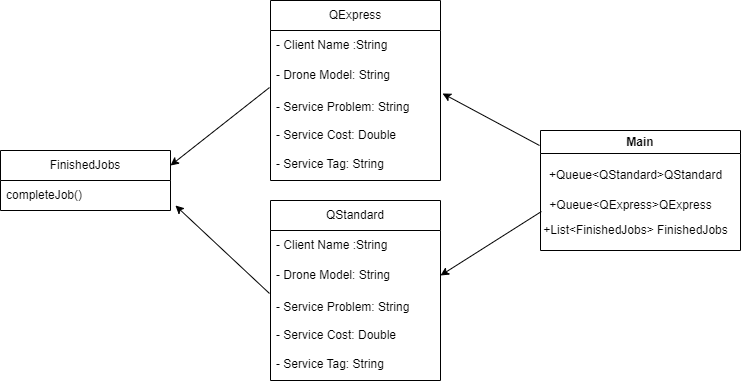

The diagram above was exported from draw.io. Its source (the exported page's mxGraphModel, read from the mxfile embedded in the PNG):
<mxGraphModel dx="2284" dy="707" grid="1" gridSize="10" guides="1" tooltips="1" connect="1" arrows="1" fold="1" page="1" pageScale="1" pageWidth="850" pageHeight="1100" math="0" shadow="0">
  <root>
    <mxCell id="0" />
    <mxCell id="1" parent="0" />
    <mxCell id="vTZ19O1hBU72pIG5Ldv9-37" value="QExpress" style="swimlane;fontStyle=0;childLayout=stackLayout;horizontal=1;startSize=30;horizontalStack=0;resizeParent=1;resizeParentMax=0;resizeLast=0;collapsible=1;marginBottom=0;whiteSpace=wrap;html=1;" vertex="1" parent="1">
      <mxGeometry x="-500" y="440" width="170" height="180" as="geometry">
        <mxRectangle x="-500" y="440" width="90" height="30" as="alternateBounds" />
      </mxGeometry>
    </mxCell>
    <mxCell id="vTZ19O1hBU72pIG5Ldv9-38" value="- Client Name :String" style="text;strokeColor=none;fillColor=none;align=left;verticalAlign=middle;spacingLeft=4;spacingRight=4;overflow=hidden;points=[[0,0.5],[1,0.5]];portConstraint=eastwest;rotatable=0;whiteSpace=wrap;html=1;" vertex="1" parent="vTZ19O1hBU72pIG5Ldv9-37">
      <mxGeometry y="30" width="170" height="30" as="geometry" />
    </mxCell>
    <mxCell id="vTZ19O1hBU72pIG5Ldv9-39" value="- Drone Model: String" style="text;strokeColor=none;fillColor=none;align=left;verticalAlign=middle;spacingLeft=4;spacingRight=4;overflow=hidden;points=[[0,0.5],[1,0.5]];portConstraint=eastwest;rotatable=0;whiteSpace=wrap;html=1;" vertex="1" parent="vTZ19O1hBU72pIG5Ldv9-37">
      <mxGeometry y="60" width="170" height="30" as="geometry" />
    </mxCell>
    <mxCell id="vTZ19O1hBU72pIG5Ldv9-40" value="- Service Problem: String&lt;br&gt;&lt;br&gt;- Service Cost: Double&lt;br&gt;&lt;br&gt;- Service Tag: String" style="text;strokeColor=none;fillColor=none;align=left;verticalAlign=middle;spacingLeft=4;spacingRight=4;overflow=hidden;points=[[0,0.5],[1,0.5]];portConstraint=eastwest;rotatable=0;whiteSpace=wrap;html=1;" vertex="1" parent="vTZ19O1hBU72pIG5Ldv9-37">
      <mxGeometry y="90" width="170" height="90" as="geometry" />
    </mxCell>
    <mxCell id="vTZ19O1hBU72pIG5Ldv9-42" value="Main" style="swimlane;whiteSpace=wrap;html=1;" vertex="1" parent="1">
      <mxGeometry x="-230" y="570" width="200" height="120" as="geometry" />
    </mxCell>
    <mxCell id="vTZ19O1hBU72pIG5Ldv9-43" value="+Queue&amp;lt;QStandard&amp;gt;QStandard" style="text;html=1;align=center;verticalAlign=middle;resizable=0;points=[];autosize=1;strokeColor=none;fillColor=none;" vertex="1" parent="vTZ19O1hBU72pIG5Ldv9-42">
      <mxGeometry x="-5" y="30" width="200" height="30" as="geometry" />
    </mxCell>
    <mxCell id="vTZ19O1hBU72pIG5Ldv9-44" value="+Queue&amp;lt;QExpress&amp;gt;QExpress" style="text;html=1;align=center;verticalAlign=middle;resizable=0;points=[];autosize=1;strokeColor=none;fillColor=none;" vertex="1" parent="vTZ19O1hBU72pIG5Ldv9-42">
      <mxGeometry x="-5" y="60" width="190" height="30" as="geometry" />
    </mxCell>
    <mxCell id="vTZ19O1hBU72pIG5Ldv9-45" value="+List&amp;lt;FinishedJobs&amp;gt; FinishedJobs" style="text;html=1;align=center;verticalAlign=middle;resizable=0;points=[];autosize=1;strokeColor=none;fillColor=none;" vertex="1" parent="vTZ19O1hBU72pIG5Ldv9-42">
      <mxGeometry x="-10" y="85" width="210" height="30" as="geometry" />
    </mxCell>
    <mxCell id="vTZ19O1hBU72pIG5Ldv9-47" value="QStandard" style="swimlane;fontStyle=0;childLayout=stackLayout;horizontal=1;startSize=30;horizontalStack=0;resizeParent=1;resizeParentMax=0;resizeLast=0;collapsible=1;marginBottom=0;whiteSpace=wrap;html=1;" vertex="1" parent="1">
      <mxGeometry x="-500" y="640" width="170" height="180" as="geometry" />
    </mxCell>
    <mxCell id="vTZ19O1hBU72pIG5Ldv9-48" value="- Client Name :String" style="text;strokeColor=none;fillColor=none;align=left;verticalAlign=middle;spacingLeft=4;spacingRight=4;overflow=hidden;points=[[0,0.5],[1,0.5]];portConstraint=eastwest;rotatable=0;whiteSpace=wrap;html=1;" vertex="1" parent="vTZ19O1hBU72pIG5Ldv9-47">
      <mxGeometry y="30" width="170" height="30" as="geometry" />
    </mxCell>
    <mxCell id="vTZ19O1hBU72pIG5Ldv9-49" value="- Drone Model: String" style="text;strokeColor=none;fillColor=none;align=left;verticalAlign=middle;spacingLeft=4;spacingRight=4;overflow=hidden;points=[[0,0.5],[1,0.5]];portConstraint=eastwest;rotatable=0;whiteSpace=wrap;html=1;" vertex="1" parent="vTZ19O1hBU72pIG5Ldv9-47">
      <mxGeometry y="60" width="170" height="30" as="geometry" />
    </mxCell>
    <mxCell id="vTZ19O1hBU72pIG5Ldv9-50" value="- Service Problem: String&lt;br&gt;&lt;br&gt;- Service Cost: Double&lt;br&gt;&lt;br&gt;- Service Tag: String" style="text;strokeColor=none;fillColor=none;align=left;verticalAlign=middle;spacingLeft=4;spacingRight=4;overflow=hidden;points=[[0,0.5],[1,0.5]];portConstraint=eastwest;rotatable=0;whiteSpace=wrap;html=1;" vertex="1" parent="vTZ19O1hBU72pIG5Ldv9-47">
      <mxGeometry y="90" width="170" height="90" as="geometry" />
    </mxCell>
    <mxCell id="vTZ19O1hBU72pIG5Ldv9-55" value="FinishedJobs" style="swimlane;fontStyle=0;childLayout=stackLayout;horizontal=1;startSize=30;horizontalStack=0;resizeParent=1;resizeParentMax=0;resizeLast=0;collapsible=1;marginBottom=0;whiteSpace=wrap;html=1;" vertex="1" parent="1">
      <mxGeometry x="-770" y="590" width="170" height="60" as="geometry" />
    </mxCell>
    <mxCell id="vTZ19O1hBU72pIG5Ldv9-56" value="completeJob()" style="text;strokeColor=none;fillColor=none;align=left;verticalAlign=middle;spacingLeft=4;spacingRight=4;overflow=hidden;points=[[0,0.5],[1,0.5]];portConstraint=eastwest;rotatable=0;whiteSpace=wrap;html=1;" vertex="1" parent="vTZ19O1hBU72pIG5Ldv9-55">
      <mxGeometry y="30" width="170" height="30" as="geometry" />
    </mxCell>
    <mxCell id="vTZ19O1hBU72pIG5Ldv9-59" value="" style="endArrow=classic;html=1;rounded=0;exitX=-0.005;exitY=0.125;exitDx=0;exitDy=0;exitPerimeter=0;entryX=1.012;entryY=0.033;entryDx=0;entryDy=0;entryPerimeter=0;" edge="1" parent="1" source="vTZ19O1hBU72pIG5Ldv9-42" target="vTZ19O1hBU72pIG5Ldv9-40">
      <mxGeometry width="50" height="50" relative="1" as="geometry">
        <mxPoint x="-260" y="460" as="sourcePoint" />
        <mxPoint x="-210" y="410" as="targetPoint" />
      </mxGeometry>
    </mxCell>
    <mxCell id="vTZ19O1hBU72pIG5Ldv9-60" value="" style="endArrow=classic;html=1;rounded=0;entryX=1;entryY=0.5;entryDx=0;entryDy=0;exitX=0.052;exitY=-0.133;exitDx=0;exitDy=0;exitPerimeter=0;" edge="1" parent="1" source="vTZ19O1hBU72pIG5Ldv9-45" target="vTZ19O1hBU72pIG5Ldv9-49">
      <mxGeometry width="50" height="50" relative="1" as="geometry">
        <mxPoint x="-250" y="810" as="sourcePoint" />
        <mxPoint x="-200" y="760" as="targetPoint" />
      </mxGeometry>
    </mxCell>
    <mxCell id="vTZ19O1hBU72pIG5Ldv9-61" value="" style="endArrow=classic;html=1;rounded=0;exitX=-0.006;exitY=-0.033;exitDx=0;exitDy=0;exitPerimeter=0;entryX=1;entryY=0.25;entryDx=0;entryDy=0;" edge="1" parent="1" source="vTZ19O1hBU72pIG5Ldv9-40" target="vTZ19O1hBU72pIG5Ldv9-55">
      <mxGeometry width="50" height="50" relative="1" as="geometry">
        <mxPoint x="-620" y="540" as="sourcePoint" />
        <mxPoint x="-570" y="490" as="targetPoint" />
      </mxGeometry>
    </mxCell>
    <mxCell id="vTZ19O1hBU72pIG5Ldv9-62" value="" style="endArrow=classic;html=1;rounded=0;exitX=-0.006;exitY=0.033;exitDx=0;exitDy=0;exitPerimeter=0;entryX=1.029;entryY=0.833;entryDx=0;entryDy=0;entryPerimeter=0;" edge="1" parent="1" source="vTZ19O1hBU72pIG5Ldv9-50" target="vTZ19O1hBU72pIG5Ldv9-56">
      <mxGeometry width="50" height="50" relative="1" as="geometry">
        <mxPoint x="-590" y="760" as="sourcePoint" />
        <mxPoint x="-540" y="710" as="targetPoint" />
      </mxGeometry>
    </mxCell>
  </root>
</mxGraphModel>